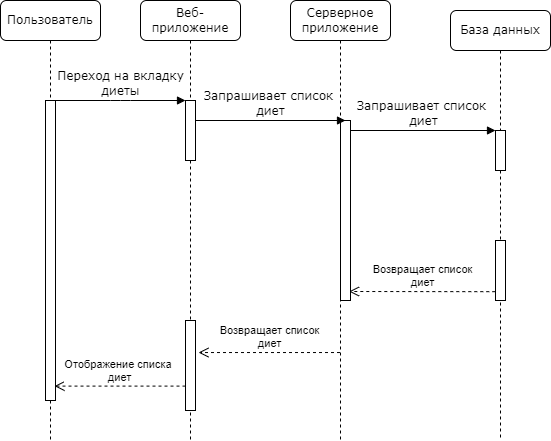

The diagram above was exported from draw.io. Its source (the exported page's mxGraphModel, read from the mxfile embedded in the PNG):
<mxGraphModel dx="1050" dy="617" grid="1" gridSize="10" guides="1" tooltips="1" connect="1" arrows="1" fold="1" page="1" pageScale="1" pageWidth="827" pageHeight="1169" math="0" shadow="0">
  <root>
    <mxCell id="0" />
    <mxCell id="1" parent="0" />
    <mxCell id="sLZFdaRME4dDHNsayUOb-1" value="Веб-приложение" style="shape=umlLifeline;perimeter=lifelinePerimeter;whiteSpace=wrap;html=1;container=1;collapsible=0;recursiveResize=0;outlineConnect=0;rounded=1;shadow=0;comic=0;labelBackgroundColor=none;strokeWidth=1;fontFamily=Verdana;fontSize=12;align=center;" vertex="1" parent="1">
      <mxGeometry x="240" y="80" width="100" height="440" as="geometry" />
    </mxCell>
    <mxCell id="sLZFdaRME4dDHNsayUOb-2" value="" style="html=1;points=[];perimeter=orthogonalPerimeter;rounded=0;shadow=0;comic=0;labelBackgroundColor=none;strokeWidth=1;fontFamily=Verdana;fontSize=12;align=center;" vertex="1" parent="sLZFdaRME4dDHNsayUOb-1">
      <mxGeometry x="45" y="100" width="10" height="60" as="geometry" />
    </mxCell>
    <mxCell id="sLZFdaRME4dDHNsayUOb-3" value="" style="html=1;points=[];perimeter=orthogonalPerimeter;rounded=0;shadow=0;comic=0;labelBackgroundColor=none;strokeWidth=1;fontFamily=Verdana;fontSize=12;align=center;" vertex="1" parent="sLZFdaRME4dDHNsayUOb-1">
      <mxGeometry x="45" y="320" width="10" height="90" as="geometry" />
    </mxCell>
    <mxCell id="sLZFdaRME4dDHNsayUOb-4" value="Серверное приложение" style="shape=umlLifeline;perimeter=lifelinePerimeter;whiteSpace=wrap;html=1;container=1;collapsible=0;recursiveResize=0;outlineConnect=0;rounded=1;shadow=0;comic=0;labelBackgroundColor=none;strokeWidth=1;fontFamily=Verdana;fontSize=12;align=center;" vertex="1" parent="1">
      <mxGeometry x="390" y="80" width="100" height="440" as="geometry" />
    </mxCell>
    <mxCell id="sLZFdaRME4dDHNsayUOb-5" value="База данных" style="shape=umlLifeline;perimeter=lifelinePerimeter;whiteSpace=wrap;html=1;container=1;collapsible=0;recursiveResize=0;outlineConnect=0;rounded=1;shadow=0;comic=0;labelBackgroundColor=none;strokeWidth=1;fontFamily=Verdana;fontSize=12;align=center;" vertex="1" parent="1">
      <mxGeometry x="550" y="90" width="100" height="430" as="geometry" />
    </mxCell>
    <mxCell id="sLZFdaRME4dDHNsayUOb-6" value="" style="html=1;points=[];perimeter=orthogonalPerimeter;rounded=0;shadow=0;comic=0;labelBackgroundColor=none;strokeWidth=1;fontFamily=Verdana;fontSize=12;align=center;" vertex="1" parent="sLZFdaRME4dDHNsayUOb-5">
      <mxGeometry x="45" y="230" width="10" height="60" as="geometry" />
    </mxCell>
    <mxCell id="sLZFdaRME4dDHNsayUOb-7" value="" style="html=1;points=[];perimeter=orthogonalPerimeter;rounded=0;shadow=0;comic=0;labelBackgroundColor=none;strokeWidth=1;fontFamily=Verdana;fontSize=12;align=center;" vertex="1" parent="sLZFdaRME4dDHNsayUOb-5">
      <mxGeometry x="45" y="120" width="10" height="40" as="geometry" />
    </mxCell>
    <mxCell id="sLZFdaRME4dDHNsayUOb-8" value="Пользователь" style="shape=umlLifeline;perimeter=lifelinePerimeter;whiteSpace=wrap;html=1;container=1;collapsible=0;recursiveResize=0;outlineConnect=0;rounded=1;shadow=0;comic=0;labelBackgroundColor=none;strokeWidth=1;fontFamily=Verdana;fontSize=12;align=center;" vertex="1" parent="1">
      <mxGeometry x="100" y="80" width="100" height="440" as="geometry" />
    </mxCell>
    <mxCell id="sLZFdaRME4dDHNsayUOb-9" value="" style="html=1;points=[];perimeter=orthogonalPerimeter;rounded=0;shadow=0;comic=0;labelBackgroundColor=none;strokeWidth=1;fontFamily=Verdana;fontSize=12;align=center;" vertex="1" parent="sLZFdaRME4dDHNsayUOb-8">
      <mxGeometry x="45" y="100" width="10" height="300" as="geometry" />
    </mxCell>
    <mxCell id="sLZFdaRME4dDHNsayUOb-10" value="" style="html=1;points=[];perimeter=orthogonalPerimeter;rounded=0;shadow=0;comic=0;labelBackgroundColor=none;strokeWidth=1;fontFamily=Verdana;fontSize=12;align=center;" vertex="1" parent="1">
      <mxGeometry x="440" y="200" width="10" height="180" as="geometry" />
    </mxCell>
    <mxCell id="sLZFdaRME4dDHNsayUOb-11" value="Запрашивает список&amp;nbsp;&lt;br&gt;диет" style="html=1;verticalAlign=bottom;endArrow=block;entryX=0;entryY=0;labelBackgroundColor=none;fontFamily=Verdana;fontSize=12;edgeStyle=elbowEdgeStyle;elbow=vertical;" edge="1" parent="1" source="sLZFdaRME4dDHNsayUOb-10" target="sLZFdaRME4dDHNsayUOb-7">
      <mxGeometry relative="1" as="geometry">
        <mxPoint x="505" y="210" as="sourcePoint" />
      </mxGeometry>
    </mxCell>
    <mxCell id="sLZFdaRME4dDHNsayUOb-12" value="Переход на вкладку&lt;br&gt;диеты" style="html=1;verticalAlign=bottom;endArrow=block;entryX=0;entryY=0;labelBackgroundColor=none;fontFamily=Verdana;fontSize=12;edgeStyle=elbowEdgeStyle;elbow=vertical;" edge="1" parent="1" source="sLZFdaRME4dDHNsayUOb-9" target="sLZFdaRME4dDHNsayUOb-2">
      <mxGeometry relative="1" as="geometry">
        <mxPoint x="220" y="190" as="sourcePoint" />
      </mxGeometry>
    </mxCell>
    <mxCell id="sLZFdaRME4dDHNsayUOb-13" value="Запрашивает список&amp;nbsp;&lt;br&gt;диет" style="html=1;verticalAlign=bottom;endArrow=block;entryX=0;entryY=0;labelBackgroundColor=none;fontFamily=Verdana;fontSize=12;edgeStyle=elbowEdgeStyle;elbow=vertical;" edge="1" parent="1" source="sLZFdaRME4dDHNsayUOb-2">
      <mxGeometry relative="1" as="geometry">
        <mxPoint x="370" y="200" as="sourcePoint" />
        <mxPoint x="445" y="200.00000000000023" as="targetPoint" />
      </mxGeometry>
    </mxCell>
    <mxCell id="sLZFdaRME4dDHNsayUOb-14" value="Возвращает список &lt;br&gt;диет" style="html=1;verticalAlign=bottom;endArrow=open;dashed=1;endSize=8;curved=0;rounded=0;entryX=0.857;entryY=0.95;entryDx=0;entryDy=0;entryPerimeter=0;exitX=-0.02;exitY=0.853;exitDx=0;exitDy=0;exitPerimeter=0;" edge="1" parent="1" source="sLZFdaRME4dDHNsayUOb-6" target="sLZFdaRME4dDHNsayUOb-10">
      <mxGeometry relative="1" as="geometry">
        <mxPoint x="580" y="420" as="sourcePoint" />
        <mxPoint x="500" y="420" as="targetPoint" />
      </mxGeometry>
    </mxCell>
    <mxCell id="sLZFdaRME4dDHNsayUOb-15" value="Возвращает список&lt;br&gt;диет" style="html=1;verticalAlign=bottom;endArrow=open;dashed=1;endSize=8;curved=0;rounded=0;entryX=1.3;entryY=0.356;entryDx=0;entryDy=0;entryPerimeter=0;" edge="1" parent="1" source="sLZFdaRME4dDHNsayUOb-4" target="sLZFdaRME4dDHNsayUOb-3">
      <mxGeometry relative="1" as="geometry">
        <mxPoint x="580" y="420" as="sourcePoint" />
        <mxPoint x="500" y="420" as="targetPoint" />
      </mxGeometry>
    </mxCell>
    <mxCell id="sLZFdaRME4dDHNsayUOb-16" value="Отображение списка&amp;nbsp;&lt;br&gt;диет" style="html=1;verticalAlign=bottom;endArrow=open;dashed=1;endSize=8;curved=0;rounded=0;entryX=0.9;entryY=0.952;entryDx=0;entryDy=0;entryPerimeter=0;" edge="1" parent="1" source="sLZFdaRME4dDHNsayUOb-3" target="sLZFdaRME4dDHNsayUOb-9">
      <mxGeometry relative="1" as="geometry">
        <mxPoint x="580" y="420" as="sourcePoint" />
        <mxPoint x="500" y="420" as="targetPoint" />
      </mxGeometry>
    </mxCell>
  </root>
</mxGraphModel>